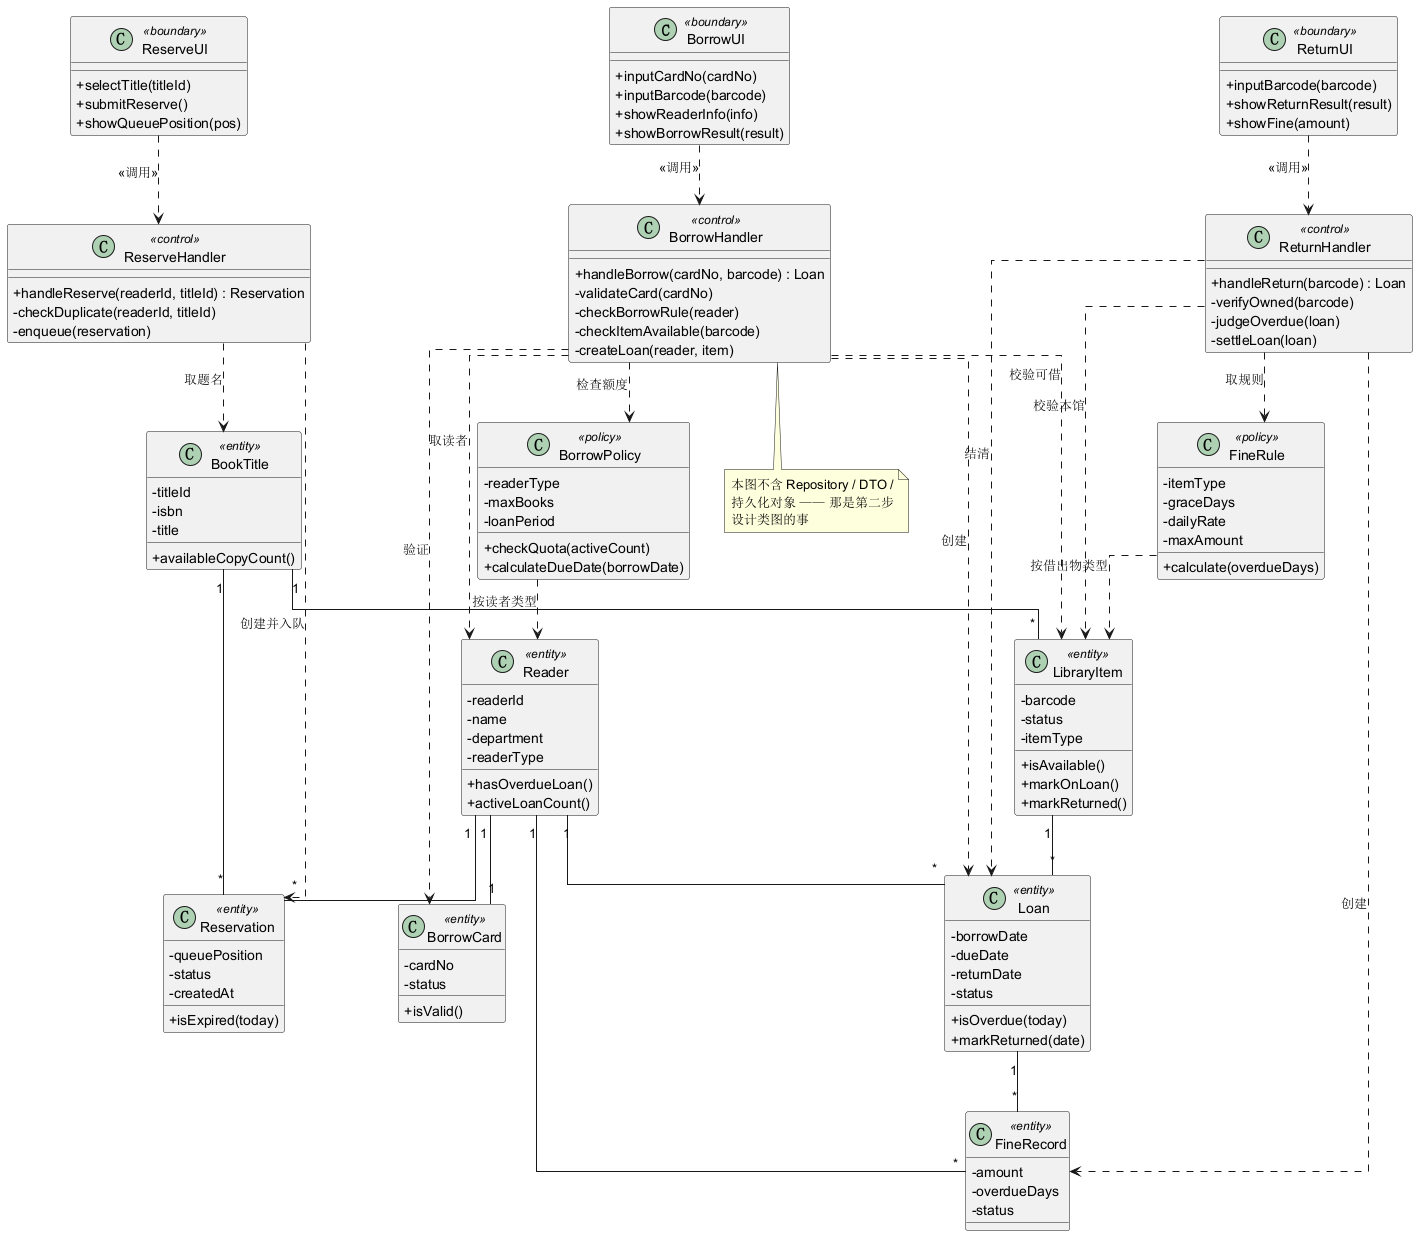

The diagram above was rendered by PlantUML. Its source (embedded in the PNG):
@startuml
' 09a 分析类图（第一步）—— 指导书步骤 4
' 不考虑界面技术与持久化，只考虑领域类（BCE：边界 / 控制 / 实体）
' 渲染：java -jar plantuml.jar specs/09a-analysis-class-diagram.puml

skinparam classAttributeIconSize 0
skinparam linetype ortho

' ===== 边界类 =====
class BorrowUI <<boundary>> {
  + inputCardNo(cardNo)
  + inputBarcode(barcode)
  + showReaderInfo(info)
  + showBorrowResult(result)
}

class ReturnUI <<boundary>> {
  + inputBarcode(barcode)
  + showReturnResult(result)
  + showFine(amount)
}

class ReserveUI <<boundary>> {
  + selectTitle(titleId)
  + submitReserve()
  + showQueuePosition(pos)
}

' ===== 控制类 =====
class BorrowHandler <<control>> {
  + handleBorrow(cardNo, barcode) : Loan
  - validateCard(cardNo)
  - checkBorrowRule(reader)
  - checkItemAvailable(barcode)
  - createLoan(reader, item)
}

class ReturnHandler <<control>> {
  + handleReturn(barcode) : Loan
  - verifyOwned(barcode)
  - judgeOverdue(loan)
  - settleLoan(loan)
}

class ReserveHandler <<control>> {
  + handleReserve(readerId, titleId) : Reservation
  - checkDuplicate(readerId, titleId)
  - enqueue(reservation)
}

' ===== 实体类 =====
class Reader <<entity>> {
  - readerId
  - name
  - department
  - readerType
  + hasOverdueLoan()
  + activeLoanCount()
}

class BorrowCard <<entity>> {
  - cardNo
  - status
  + isValid()
}

class BookTitle <<entity>> {
  - titleId
  - isbn
  - title
  + availableCopyCount()
}

class LibraryItem <<entity>> {
  - barcode
  - status
  - itemType
  + isAvailable()
  + markOnLoan()
  + markReturned()
}

class Loan <<entity>> {
  - borrowDate
  - dueDate
  - returnDate
  - status
  + isOverdue(today)
  + markReturned(date)
}

class Reservation <<entity>> {
  - queuePosition
  - status
  - createdAt
  + isExpired(today)
}

class FineRecord <<entity>> {
  - amount
  - overdueDays
  - status
}

' ===== 规则类 =====
class BorrowPolicy <<policy>> {
  - readerType
  - maxBooks
  - loanPeriod
  + checkQuota(activeCount)
  + calculateDueDate(borrowDate)
}

class FineRule <<policy>> {
  - itemType
  - graceDays
  - dailyRate
  - maxAmount
  + calculate(overdueDays)
}

' ===== 关系 =====
BorrowUI ..> BorrowHandler : <<调用>>
ReturnUI ..> ReturnHandler : <<调用>>
ReserveUI ..> ReserveHandler : <<调用>>

BorrowHandler ..> BorrowCard : 验证
BorrowHandler ..> Reader : 取读者
BorrowHandler ..> BorrowPolicy : 检查额度
BorrowHandler ..> LibraryItem : 校验可借
BorrowHandler ..> Loan : 创建

ReturnHandler ..> LibraryItem : 校验本馆
ReturnHandler ..> Loan : 结清
ReturnHandler ..> FineRule : 取规则
ReturnHandler ..> FineRecord : 创建

ReserveHandler ..> BookTitle : 取题名
ReserveHandler ..> Reservation : 创建并入队

Reader "1" -- "1" BorrowCard
Reader "1" -- "*" Loan
Reader "1" -- "*" Reservation
Reader "1" -- "*" FineRecord
BookTitle "1" -- "*" LibraryItem
BookTitle "1" -- "*" Reservation
LibraryItem "1" -- "*" Loan
Loan "1" -- "*" FineRecord

BorrowPolicy ..> Reader : 按读者类型
FineRule ..> LibraryItem : 按借出物类型

note bottom of BorrowHandler
  本图不含 Repository / DTO /
  持久化对象 —— 那是第二步
  设计类图的事
end note

@enduml